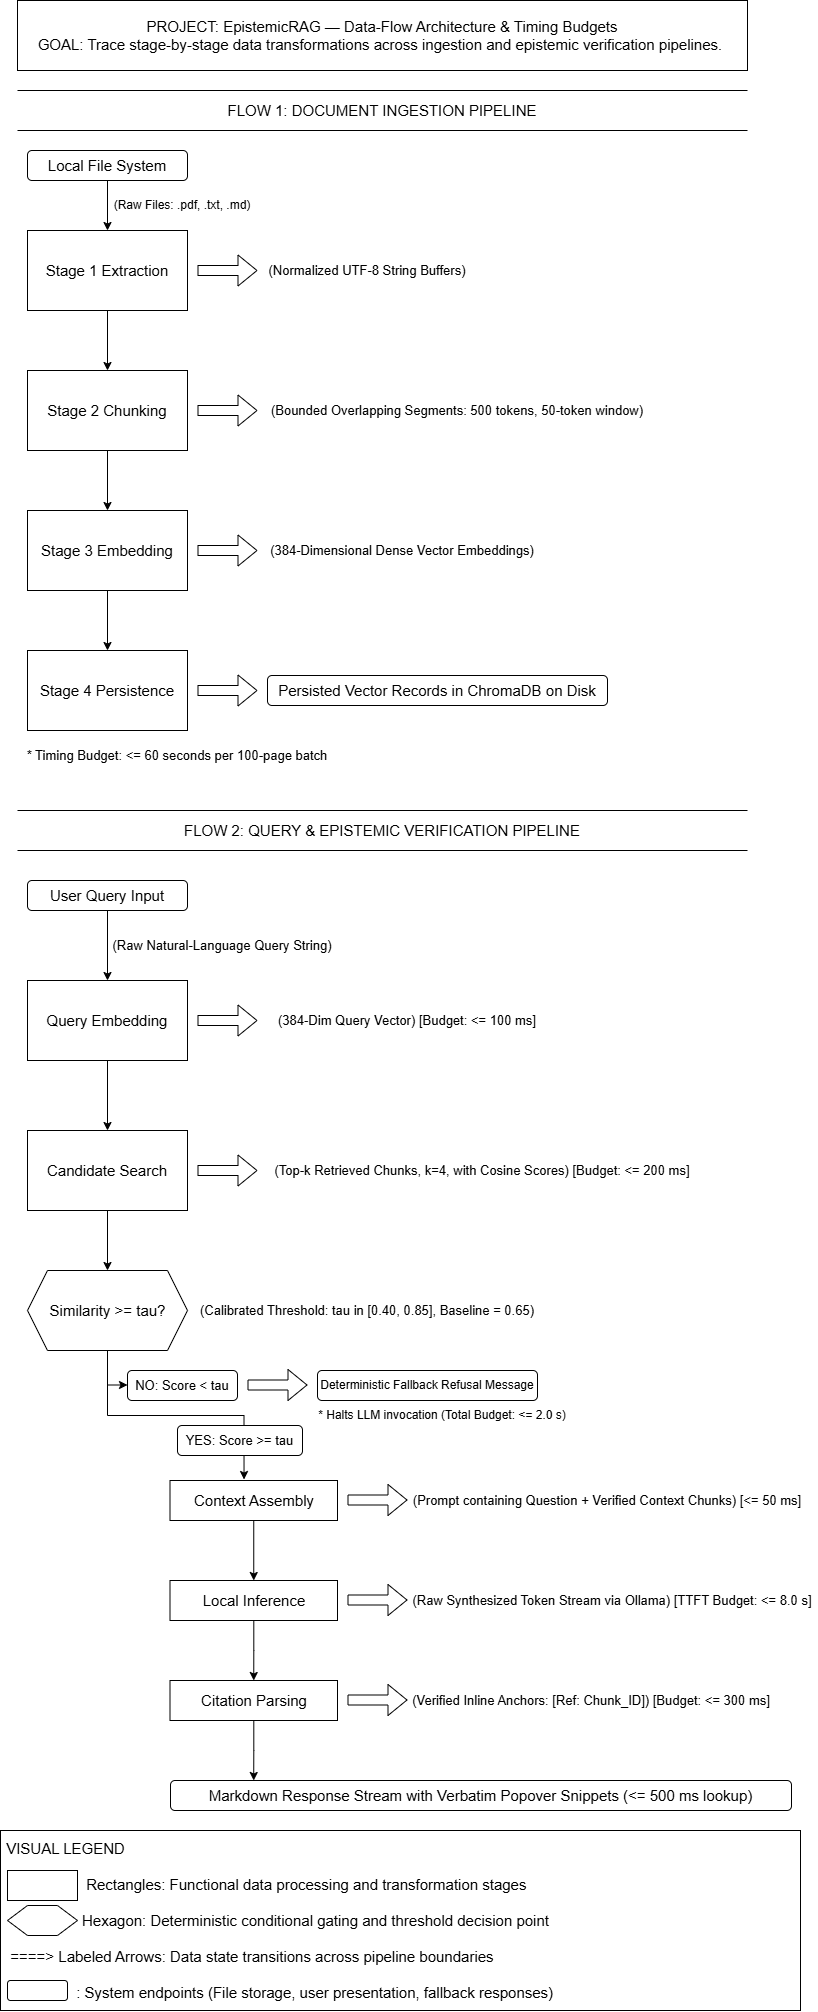

The diagram above was exported from draw.io. Its source (the exported page's mxGraphModel, read from the mxfile embedded in the PNG):
<mxGraphModel dx="1290" dy="772" grid="1" gridSize="10" guides="1" tooltips="1" connect="1" arrows="1" fold="1" page="1" pageScale="1" pageWidth="827" pageHeight="1169" math="0" shadow="0">
  <root>
    <mxCell id="0" />
    <mxCell id="1" parent="0" />
    <mxCell id="wAnxOEfqflP8lfNGBGFQ-1" parent="1" style="rounded=0;whiteSpace=wrap;html=1;" value="&lt;font style=&quot;font-size: 15px;&quot;&gt;PROJECT: EpistemicRAG — Data-Flow Architecture &amp;amp; Timing Budgets&lt;/font&gt;&lt;div&gt;&lt;font style=&quot;font-size: 15px;&quot;&gt;GOAL: Trace stage-by-stage data transformations across ingestion and epistemic verification pipelines.&amp;nbsp;&lt;/font&gt;&lt;/div&gt;" vertex="1">
      <mxGeometry height="70" width="730" x="30" y="20" as="geometry" />
    </mxCell>
    <mxCell id="wAnxOEfqflP8lfNGBGFQ-2" parent="1" style="shape=partialRectangle;whiteSpace=wrap;html=1;left=0;right=0;fillColor=none;" value="&lt;font style=&quot;font-size: 15px;&quot;&gt;FLOW 1: DOCUMENT INGESTION PIPELINE&lt;/font&gt;" vertex="1">
      <mxGeometry height="40" width="730" x="30" y="110" as="geometry" />
    </mxCell>
    <mxCell id="wAnxOEfqflP8lfNGBGFQ-5" edge="1" parent="1" source="wAnxOEfqflP8lfNGBGFQ-3" style="edgeStyle=orthogonalEdgeStyle;rounded=0;orthogonalLoop=1;jettySize=auto;html=1;exitX=0.5;exitY=1;exitDx=0;exitDy=0;entryX=0.5;entryY=0;entryDx=0;entryDy=0;" target="wAnxOEfqflP8lfNGBGFQ-4">
      <mxGeometry relative="1" as="geometry" />
    </mxCell>
    <mxCell id="wAnxOEfqflP8lfNGBGFQ-3" parent="1" style="rounded=1;whiteSpace=wrap;html=1;roundedPerimeter=1;" value="&lt;font style=&quot;font-size: 15px;&quot;&gt;Local File System&lt;/font&gt;" vertex="1">
      <mxGeometry height="30" width="160" x="40" y="170" as="geometry" />
    </mxCell>
    <mxCell id="wAnxOEfqflP8lfNGBGFQ-21" edge="1" parent="1" source="wAnxOEfqflP8lfNGBGFQ-4" style="edgeStyle=orthogonalEdgeStyle;rounded=0;orthogonalLoop=1;jettySize=auto;html=1;entryX=0.5;entryY=0;entryDx=0;entryDy=0;" target="wAnxOEfqflP8lfNGBGFQ-9">
      <mxGeometry relative="1" as="geometry" />
    </mxCell>
    <mxCell id="wAnxOEfqflP8lfNGBGFQ-4" parent="1" style="rounded=0;whiteSpace=wrap;html=1;" value="&lt;font style=&quot;font-size: 15px;&quot;&gt;Stage 1 Extraction&lt;/font&gt;" vertex="1">
      <mxGeometry height="80" width="160" x="40" y="250" as="geometry" />
    </mxCell>
    <mxCell id="wAnxOEfqflP8lfNGBGFQ-6" parent="1" style="text;html=1;whiteSpace=wrap;strokeColor=none;fillColor=none;align=center;verticalAlign=middle;rounded=0;" value="(Raw Files: .pdf, .txt, .md)" vertex="1">
      <mxGeometry height="30" width="150" x="120" y="210" as="geometry" />
    </mxCell>
    <mxCell id="wAnxOEfqflP8lfNGBGFQ-7" edge="1" parent="1" style="shape=flexArrow;endArrow=classic;html=1;rounded=0;" value="">
      <mxGeometry height="50" relative="1" width="50" as="geometry">
        <mxPoint x="210" y="290" as="sourcePoint" />
        <mxPoint x="270" y="290" as="targetPoint" />
      </mxGeometry>
    </mxCell>
    <mxCell id="wAnxOEfqflP8lfNGBGFQ-8" parent="1" style="text;html=1;whiteSpace=wrap;strokeColor=none;fillColor=none;align=center;verticalAlign=middle;rounded=0;" value="&lt;font style=&quot;font-size: 13px;&quot;&gt;(Normalized UTF-8 String Buffers)&lt;/font&gt;" vertex="1">
      <mxGeometry height="30" width="200" x="280" y="275" as="geometry" />
    </mxCell>
    <mxCell id="wAnxOEfqflP8lfNGBGFQ-22" edge="1" parent="1" source="wAnxOEfqflP8lfNGBGFQ-9" style="edgeStyle=orthogonalEdgeStyle;rounded=0;orthogonalLoop=1;jettySize=auto;html=1;exitX=0.5;exitY=1;exitDx=0;exitDy=0;entryX=0.5;entryY=0;entryDx=0;entryDy=0;" target="wAnxOEfqflP8lfNGBGFQ-13">
      <mxGeometry relative="1" as="geometry" />
    </mxCell>
    <mxCell id="wAnxOEfqflP8lfNGBGFQ-9" parent="1" style="rounded=0;whiteSpace=wrap;html=1;" value="&lt;font style=&quot;font-size: 15px;&quot;&gt;Stage 2 Chunking&lt;/font&gt;" vertex="1">
      <mxGeometry height="80" width="160" x="40" y="390" as="geometry" />
    </mxCell>
    <mxCell id="wAnxOEfqflP8lfNGBGFQ-11" edge="1" parent="1" style="shape=flexArrow;endArrow=classic;html=1;rounded=0;" value="">
      <mxGeometry height="50" relative="1" width="50" as="geometry">
        <mxPoint x="210" y="430" as="sourcePoint" />
        <mxPoint x="270" y="430" as="targetPoint" />
      </mxGeometry>
    </mxCell>
    <mxCell id="wAnxOEfqflP8lfNGBGFQ-12" parent="1" style="text;html=1;whiteSpace=wrap;strokeColor=none;fillColor=none;align=center;verticalAlign=middle;rounded=0;" value="&lt;font style=&quot;font-size: 13px;&quot;&gt;(Bounded Overlapping Segments: 500 tokens, 50-token window)&lt;/font&gt;" vertex="1">
      <mxGeometry height="30" width="380" x="280" y="415" as="geometry" />
    </mxCell>
    <mxCell id="wAnxOEfqflP8lfNGBGFQ-23" edge="1" parent="1" source="wAnxOEfqflP8lfNGBGFQ-13" style="edgeStyle=orthogonalEdgeStyle;rounded=0;orthogonalLoop=1;jettySize=auto;html=1;entryX=0.5;entryY=0;entryDx=0;entryDy=0;" target="wAnxOEfqflP8lfNGBGFQ-17">
      <mxGeometry relative="1" as="geometry" />
    </mxCell>
    <mxCell id="wAnxOEfqflP8lfNGBGFQ-13" parent="1" style="rounded=0;whiteSpace=wrap;html=1;" value="&lt;font style=&quot;font-size: 15px;&quot;&gt;Stage 3 Embedding&lt;/font&gt;" vertex="1">
      <mxGeometry height="80" width="160" x="40" y="530" as="geometry" />
    </mxCell>
    <mxCell id="wAnxOEfqflP8lfNGBGFQ-15" edge="1" parent="1" style="shape=flexArrow;endArrow=classic;html=1;rounded=0;" value="">
      <mxGeometry height="50" relative="1" width="50" as="geometry">
        <mxPoint x="210" y="570" as="sourcePoint" />
        <mxPoint x="270" y="570" as="targetPoint" />
      </mxGeometry>
    </mxCell>
    <mxCell id="wAnxOEfqflP8lfNGBGFQ-16" parent="1" style="text;html=1;whiteSpace=wrap;strokeColor=none;fillColor=none;align=center;verticalAlign=middle;rounded=0;" value="&lt;font style=&quot;font-size: 13px;&quot;&gt;(384-Dimensional Dense Vector Embeddings)&lt;/font&gt;" vertex="1">
      <mxGeometry height="30" width="270" x="280" y="555" as="geometry" />
    </mxCell>
    <mxCell id="wAnxOEfqflP8lfNGBGFQ-17" parent="1" style="rounded=0;whiteSpace=wrap;html=1;" value="&lt;font style=&quot;font-size: 15px;&quot;&gt;Stage 4 Persistence&lt;/font&gt;" vertex="1">
      <mxGeometry height="80" width="160" x="40" y="670" as="geometry" />
    </mxCell>
    <mxCell id="wAnxOEfqflP8lfNGBGFQ-19" edge="1" parent="1" style="shape=flexArrow;endArrow=classic;html=1;rounded=0;" value="">
      <mxGeometry height="50" relative="1" width="50" as="geometry">
        <mxPoint x="210" y="710" as="sourcePoint" />
        <mxPoint x="270" y="710" as="targetPoint" />
      </mxGeometry>
    </mxCell>
    <mxCell id="wAnxOEfqflP8lfNGBGFQ-24" parent="1" style="rounded=1;whiteSpace=wrap;html=1;roundedPerimeter=1;" value="&lt;font style=&quot;font-size: 15px;&quot;&gt;Persisted Vector Records in ChromaDB on Disk&lt;/font&gt;" vertex="1">
      <mxGeometry height="30" width="340" x="280" y="695" as="geometry" />
    </mxCell>
    <mxCell id="wAnxOEfqflP8lfNGBGFQ-25" parent="1" style="text;html=1;whiteSpace=wrap;strokeColor=none;fillColor=none;align=center;verticalAlign=middle;rounded=0;" value="&lt;font style=&quot;font-size: 13px;&quot;&gt;* Timing Budget: &amp;lt;= 60 seconds per 100-page batch&lt;/font&gt;" vertex="1">
      <mxGeometry height="30" width="320" x="30" y="760" as="geometry" />
    </mxCell>
    <mxCell id="wAnxOEfqflP8lfNGBGFQ-26" parent="1" style="shape=partialRectangle;whiteSpace=wrap;html=1;left=0;right=0;fillColor=none;" value="&lt;font style=&quot;font-size: 15px;&quot;&gt;FLOW 2: QUERY &amp;amp; EPISTEMIC VERIFICATION PIPELINE&lt;/font&gt;" vertex="1">
      <mxGeometry height="40" width="730" x="30" y="830" as="geometry" />
    </mxCell>
    <mxCell id="wAnxOEfqflP8lfNGBGFQ-31" edge="1" parent="1" source="wAnxOEfqflP8lfNGBGFQ-27" style="edgeStyle=orthogonalEdgeStyle;rounded=0;orthogonalLoop=1;jettySize=auto;html=1;entryX=0.5;entryY=0;entryDx=0;entryDy=0;" target="wAnxOEfqflP8lfNGBGFQ-28">
      <mxGeometry relative="1" as="geometry" />
    </mxCell>
    <mxCell id="wAnxOEfqflP8lfNGBGFQ-27" parent="1" style="rounded=1;whiteSpace=wrap;html=1;roundedPerimeter=1;" value="&lt;font style=&quot;font-size: 15px;&quot;&gt;User Query Input&lt;/font&gt;" vertex="1">
      <mxGeometry height="30" width="160" x="40" y="900" as="geometry" />
    </mxCell>
    <mxCell id="wAnxOEfqflP8lfNGBGFQ-37" edge="1" parent="1" source="wAnxOEfqflP8lfNGBGFQ-28" style="edgeStyle=orthogonalEdgeStyle;rounded=0;orthogonalLoop=1;jettySize=auto;html=1;entryX=0.5;entryY=0;entryDx=0;entryDy=0;" target="wAnxOEfqflP8lfNGBGFQ-33">
      <mxGeometry relative="1" as="geometry" />
    </mxCell>
    <mxCell id="wAnxOEfqflP8lfNGBGFQ-28" parent="1" style="rounded=0;whiteSpace=wrap;html=1;" value="&lt;font style=&quot;font-size: 15px;&quot;&gt;Query Embedding &lt;/font&gt;" vertex="1">
      <mxGeometry height="80" width="160" x="40" y="1000" as="geometry" />
    </mxCell>
    <mxCell id="wAnxOEfqflP8lfNGBGFQ-29" edge="1" parent="1" style="shape=flexArrow;endArrow=classic;html=1;rounded=0;" value="">
      <mxGeometry height="50" relative="1" width="50" as="geometry">
        <mxPoint x="210" y="1040" as="sourcePoint" />
        <mxPoint x="270" y="1040" as="targetPoint" />
      </mxGeometry>
    </mxCell>
    <mxCell id="wAnxOEfqflP8lfNGBGFQ-30" parent="1" style="text;html=1;whiteSpace=wrap;strokeColor=none;fillColor=none;align=center;verticalAlign=middle;rounded=0;" value="&lt;font style=&quot;font-size: 13px;&quot;&gt;(384-Dim Query Vector) [Budget: &amp;lt;= 100 ms]&lt;/font&gt;" vertex="1">
      <mxGeometry height="30" width="280" x="280" y="1025" as="geometry" />
    </mxCell>
    <mxCell id="wAnxOEfqflP8lfNGBGFQ-32" parent="1" style="text;html=1;whiteSpace=wrap;strokeColor=none;fillColor=none;align=center;verticalAlign=middle;rounded=0;" value="&lt;font style=&quot;font-size: 13px;&quot;&gt;(Raw Natural-Language Query String)&lt;/font&gt;" vertex="1">
      <mxGeometry height="30" width="230" x="120" y="950" as="geometry" />
    </mxCell>
    <mxCell id="wAnxOEfqflP8lfNGBGFQ-39" edge="1" parent="1" source="wAnxOEfqflP8lfNGBGFQ-33" style="edgeStyle=orthogonalEdgeStyle;rounded=0;orthogonalLoop=1;jettySize=auto;html=1;entryX=0.5;entryY=0;entryDx=0;entryDy=0;" target="wAnxOEfqflP8lfNGBGFQ-38">
      <mxGeometry relative="1" as="geometry" />
    </mxCell>
    <mxCell id="wAnxOEfqflP8lfNGBGFQ-33" parent="1" style="rounded=0;whiteSpace=wrap;html=1;" value="&lt;font style=&quot;font-size: 15px;&quot;&gt;Candidate Search&lt;/font&gt;" vertex="1">
      <mxGeometry height="80" width="160" x="40" y="1150" as="geometry" />
    </mxCell>
    <mxCell id="wAnxOEfqflP8lfNGBGFQ-34" edge="1" parent="1" style="shape=flexArrow;endArrow=classic;html=1;rounded=0;" value="">
      <mxGeometry height="50" relative="1" width="50" as="geometry">
        <mxPoint x="210" y="1190" as="sourcePoint" />
        <mxPoint x="270" y="1190" as="targetPoint" />
      </mxGeometry>
    </mxCell>
    <mxCell id="wAnxOEfqflP8lfNGBGFQ-35" parent="1" style="text;html=1;whiteSpace=wrap;strokeColor=none;fillColor=none;align=center;verticalAlign=middle;rounded=0;" value="&lt;font style=&quot;font-size: 13px;&quot;&gt;(Top-k Retrieved Chunks, k=4, with Cosine Scores) [Budget: &amp;lt;= 200 ms]&lt;/font&gt;" vertex="1">
      <mxGeometry height="30" width="430" x="280" y="1175" as="geometry" />
    </mxCell>
    <mxCell id="wAnxOEfqflP8lfNGBGFQ-38" parent="1" style="shape=hexagon;perimeter=hexagonPerimeter2;whiteSpace=wrap;html=1;shapeInside=1;fixedSize=1;" value="&lt;div&gt;&lt;br/&gt;&lt;/div&gt;" vertex="1">
      <mxGeometry height="80" width="160" x="40" y="1290" as="geometry" />
    </mxCell>
    <mxCell id="wAnxOEfqflP8lfNGBGFQ-40" parent="1" style="text;html=1;whiteSpace=wrap;strokeColor=none;fillColor=none;align=center;verticalAlign=middle;rounded=0;" value="&lt;font style=&quot;font-size: 15px;&quot;&gt;Similarity &amp;gt;= tau?&lt;/font&gt;" vertex="1">
      <mxGeometry height="30" width="125" x="57.5" y="1315" as="geometry" />
    </mxCell>
    <mxCell id="wAnxOEfqflP8lfNGBGFQ-41" parent="1" style="text;html=1;whiteSpace=wrap;strokeColor=none;fillColor=none;align=center;verticalAlign=middle;rounded=0;" value="&lt;font style=&quot;font-size: 13px;&quot;&gt;(Calibrated Threshold: tau in [0.40, 0.85], Baseline = 0.65)&lt;/font&gt;" vertex="1">
      <mxGeometry height="30" width="340" x="210" y="1315" as="geometry" />
    </mxCell>
    <mxCell id="wAnxOEfqflP8lfNGBGFQ-65" edge="1" parent="1" source="wAnxOEfqflP8lfNGBGFQ-42" style="edgeStyle=orthogonalEdgeStyle;rounded=0;orthogonalLoop=1;jettySize=auto;html=1;" target="wAnxOEfqflP8lfNGBGFQ-44" value="">
      <mxGeometry relative="1" as="geometry" />
    </mxCell>
    <mxCell id="wAnxOEfqflP8lfNGBGFQ-42" parent="1" style="rounded=0;whiteSpace=wrap;html=1;" value="&lt;font style=&quot;font-size: 15px;&quot;&gt;Context Assembly&lt;/font&gt;" vertex="1">
      <mxGeometry height="40" width="167.5" x="182.5" y="1500" as="geometry" />
    </mxCell>
    <mxCell id="wAnxOEfqflP8lfNGBGFQ-68" edge="1" parent="1" source="wAnxOEfqflP8lfNGBGFQ-43" style="edgeStyle=orthogonalEdgeStyle;rounded=0;orthogonalLoop=1;jettySize=auto;html=1;entryX=0.134;entryY=0;entryDx=0;entryDy=0;" target="wAnxOEfqflP8lfNGBGFQ-67">
      <mxGeometry relative="1" as="geometry" />
    </mxCell>
    <mxCell id="wAnxOEfqflP8lfNGBGFQ-43" parent="1" style="rounded=0;whiteSpace=wrap;html=1;" value="&lt;font style=&quot;font-size: 15px;&quot;&gt;Citation Parsing&lt;/font&gt;" vertex="1">
      <mxGeometry height="40" width="167.5" x="182.5" y="1700" as="geometry" />
    </mxCell>
    <mxCell id="wAnxOEfqflP8lfNGBGFQ-66" edge="1" parent="1" source="wAnxOEfqflP8lfNGBGFQ-44" style="edgeStyle=orthogonalEdgeStyle;rounded=0;orthogonalLoop=1;jettySize=auto;html=1;entryX=0.5;entryY=0;entryDx=0;entryDy=0;" target="wAnxOEfqflP8lfNGBGFQ-43">
      <mxGeometry relative="1" as="geometry" />
    </mxCell>
    <mxCell id="wAnxOEfqflP8lfNGBGFQ-44" parent="1" style="rounded=0;whiteSpace=wrap;html=1;" value="&lt;font style=&quot;font-size: 15px;&quot;&gt;Local Inference&lt;/font&gt;" vertex="1">
      <mxGeometry height="40" width="167.5" x="182.5" y="1600" as="geometry" />
    </mxCell>
    <mxCell id="wAnxOEfqflP8lfNGBGFQ-45" edge="1" parent="1" source="wAnxOEfqflP8lfNGBGFQ-38" style="edgeStyle=orthogonalEdgeStyle;rounded=0;orthogonalLoop=1;jettySize=auto;html=1;entryX=0.442;entryY=-0.025;entryDx=0;entryDy=0;entryPerimeter=0;" target="wAnxOEfqflP8lfNGBGFQ-42">
      <mxGeometry relative="1" as="geometry" />
    </mxCell>
    <mxCell id="wAnxOEfqflP8lfNGBGFQ-54" edge="1" parent="1" style="edgeStyle=orthogonalEdgeStyle;rounded=0;orthogonalLoop=1;jettySize=auto;html=1;endArrow=classic;endFill=1;">
      <mxGeometry relative="1" as="geometry">
        <mxPoint x="120" y="1404.5" as="sourcePoint" />
        <mxPoint x="140" y="1404.5" as="targetPoint" />
      </mxGeometry>
    </mxCell>
    <mxCell id="wAnxOEfqflP8lfNGBGFQ-46" parent="1" style="rounded=1;whiteSpace=wrap;html=1;roundedPerimeter=1;" value="&lt;font style=&quot;font-size: 13px;&quot;&gt;NO: Score &amp;lt; tau&lt;/font&gt;" vertex="1">
      <mxGeometry height="30" width="110" x="140" y="1390" as="geometry" />
    </mxCell>
    <mxCell id="wAnxOEfqflP8lfNGBGFQ-48" edge="1" parent="1" style="shape=flexArrow;endArrow=classic;html=1;rounded=0;" value="">
      <mxGeometry height="50" relative="1" width="50" as="geometry">
        <mxPoint x="260" y="1404.5" as="sourcePoint" />
        <mxPoint x="320" y="1404.5" as="targetPoint" />
      </mxGeometry>
    </mxCell>
    <mxCell id="wAnxOEfqflP8lfNGBGFQ-49" parent="1" style="rounded=1;whiteSpace=wrap;html=1;roundedPerimeter=1;" value="Deterministic Fallback Refusal Message" vertex="1">
      <mxGeometry height="30" width="220" x="330" y="1390" as="geometry" />
    </mxCell>
    <mxCell id="wAnxOEfqflP8lfNGBGFQ-50" parent="1" style="text;html=1;whiteSpace=wrap;strokeColor=none;fillColor=none;align=center;verticalAlign=middle;rounded=0;" value="* Halts LLM invocation (Total Budget: &amp;lt;= 2.0 s)" vertex="1">
      <mxGeometry height="30" width="250" x="330" y="1420" as="geometry" />
    </mxCell>
    <mxCell id="wAnxOEfqflP8lfNGBGFQ-51" parent="1" style="rounded=1;whiteSpace=wrap;html=1;roundedPerimeter=1;" value="&lt;font style=&quot;font-size: 13px;&quot;&gt;YES: Score &amp;gt;= tau&lt;/font&gt;" vertex="1">
      <mxGeometry height="30" width="125" x="190" y="1445" as="geometry" />
    </mxCell>
    <mxCell id="wAnxOEfqflP8lfNGBGFQ-59" edge="1" parent="1" style="shape=flexArrow;endArrow=classic;html=1;rounded=0;" value="">
      <mxGeometry height="50" relative="1" width="50" as="geometry">
        <mxPoint x="360" y="1519.5" as="sourcePoint" />
        <mxPoint x="420" y="1519.5" as="targetPoint" />
      </mxGeometry>
    </mxCell>
    <mxCell id="wAnxOEfqflP8lfNGBGFQ-60" edge="1" parent="1" style="shape=flexArrow;endArrow=classic;html=1;rounded=0;" value="">
      <mxGeometry height="50" relative="1" width="50" as="geometry">
        <mxPoint x="360" y="1619.5" as="sourcePoint" />
        <mxPoint x="420" y="1619.5" as="targetPoint" />
      </mxGeometry>
    </mxCell>
    <mxCell id="wAnxOEfqflP8lfNGBGFQ-61" edge="1" parent="1" style="shape=flexArrow;endArrow=classic;html=1;rounded=0;" value="">
      <mxGeometry height="50" relative="1" width="50" as="geometry">
        <mxPoint x="360" y="1719.5" as="sourcePoint" />
        <mxPoint x="420" y="1719.5" as="targetPoint" />
      </mxGeometry>
    </mxCell>
    <mxCell id="wAnxOEfqflP8lfNGBGFQ-62" parent="1" style="text;html=1;whiteSpace=wrap;strokeColor=none;fillColor=none;align=center;verticalAlign=middle;rounded=0;" value="&lt;font style=&quot;font-size: 13px;&quot;&gt;(Prompt containing Question + Verified Context Chunks) [&amp;lt;= 50 ms]&lt;/font&gt;" vertex="1">
      <mxGeometry height="30" width="400" x="420" y="1505" as="geometry" />
    </mxCell>
    <mxCell id="wAnxOEfqflP8lfNGBGFQ-63" parent="1" style="text;html=1;whiteSpace=wrap;strokeColor=none;fillColor=none;align=center;verticalAlign=middle;rounded=0;" value="&lt;font style=&quot;font-size: 13px;&quot;&gt;(Raw Synthesized Token Stream via Ollama) [TTFT Budget: &amp;lt;= 8.0 s]&lt;/font&gt;" vertex="1">
      <mxGeometry height="30" width="410" x="420" y="1605" as="geometry" />
    </mxCell>
    <mxCell id="wAnxOEfqflP8lfNGBGFQ-64" parent="1" style="text;html=1;whiteSpace=wrap;strokeColor=none;fillColor=none;align=center;verticalAlign=middle;rounded=0;" value="&lt;font style=&quot;font-size: 13px;&quot;&gt;(Verified Inline Anchors: [Ref: Chunk_ID]) [Budget: &amp;lt;= 300 ms]&lt;/font&gt;" vertex="1">
      <mxGeometry height="30" width="400" x="404" y="1705" as="geometry" />
    </mxCell>
    <mxCell id="wAnxOEfqflP8lfNGBGFQ-67" parent="1" style="rounded=1;whiteSpace=wrap;html=1;roundedPerimeter=1;" value="&lt;font style=&quot;font-size: 15px;&quot;&gt;Markdown Response Stream with Verbatim Popover Snippets (&amp;lt;= 500 ms lookup)&lt;/font&gt;" vertex="1">
      <mxGeometry height="30" width="621" x="183" y="1800" as="geometry" />
    </mxCell>
    <mxCell id="wAnxOEfqflP8lfNGBGFQ-69" parent="1" style="rounded=0;whiteSpace=wrap;html=1;align=left;" value="&lt;div style=&quot;&quot;&gt;&lt;font style=&quot;font-size: 15px;&quot;&gt;&amp;nbsp;VISUAL LEGEND&amp;nbsp;&lt;/font&gt;&lt;/div&gt;&lt;div style=&quot;&quot;&gt;&lt;font style=&quot;font-size: 15px;&quot;&gt;&lt;br&gt;&lt;/font&gt;&lt;/div&gt;&lt;div style=&quot;&quot;&gt;&lt;font style=&quot;font-size: 15px;&quot;&gt;&amp;nbsp;&lt;span style=&quot;white-space: pre;&quot;&gt;&#09;&lt;/span&gt;&lt;span style=&quot;white-space: pre;&quot;&gt;&#09;&lt;/span&gt;&lt;span style=&quot;white-space: pre;&quot;&gt;&#09;&lt;/span&gt; Rectangles: Functional data processing and transformation stages&amp;nbsp;&lt;/font&gt;&lt;/div&gt;&lt;div style=&quot;&quot;&gt;&lt;font style=&quot;font-size: 15px;&quot;&gt;&lt;br&gt;&lt;/font&gt;&lt;/div&gt;&lt;div style=&quot;&quot;&gt;&lt;font style=&quot;font-size: 15px;&quot;&gt;&amp;nbsp;&lt;span style=&quot;white-space: pre;&quot;&gt;&#09;&lt;/span&gt;&lt;span style=&quot;white-space: pre;&quot;&gt;&#09;&lt;/span&gt;&lt;span style=&quot;white-space: pre;&quot;&gt;&#09;&lt;/span&gt;Hexagon: Deterministic conditional gating and threshold decision point&amp;nbsp;&lt;/font&gt;&lt;/div&gt;&lt;div style=&quot;&quot;&gt;&lt;font style=&quot;font-size: 15px;&quot;&gt;&amp;nbsp;&lt;/font&gt;&lt;/div&gt;&lt;div style=&quot;&quot;&gt;&lt;font style=&quot;font-size: 15px;&quot;&gt;&amp;nbsp; ====&amp;gt;    Labeled Arrows: Data state transitions across pipeline boundaries&lt;/font&gt;&lt;span style=&quot;font-size: 15px; background-color: transparent; color: light-dark(rgb(0, 0, 0), rgb(255, 255, 255));&quot;&gt;&amp;nbsp;&lt;/span&gt;&lt;/div&gt;&lt;div style=&quot;&quot;&gt;&lt;font style=&quot;font-size: 15px;&quot;&gt;&amp;nbsp; &amp;nbsp; &amp;nbsp; &amp;nbsp; &amp;nbsp; &amp;nbsp; &amp;nbsp; &amp;nbsp; &amp;nbsp;&lt;/font&gt;&lt;/div&gt;&lt;div style=&quot;&quot;&gt;&lt;font style=&quot;font-size: 15px;&quot;&gt;&lt;span style=&quot;white-space: pre;&quot;&gt;&#09;&lt;/span&gt;&lt;span style=&quot;white-space: pre;&quot;&gt;&#09;&lt;/span&gt;&amp;nbsp; &amp;nbsp; &amp;nbsp;: System endpoints (File storage, user presentation, fallback responses)&amp;nbsp;&lt;/font&gt;&lt;/div&gt;" vertex="1">
      <mxGeometry height="180" width="800" x="13" y="1850" as="geometry" />
    </mxCell>
    <mxCell id="wAnxOEfqflP8lfNGBGFQ-74" parent="1" style="rounded=1;whiteSpace=wrap;html=1;roundedPerimeter=1;" value="" vertex="1">
      <mxGeometry height="20" width="60" x="20" y="2000" as="geometry" />
    </mxCell>
    <mxCell id="wAnxOEfqflP8lfNGBGFQ-75" parent="1" style="shape=hexagon;perimeter=hexagonPerimeter2;whiteSpace=wrap;html=1;shapeInside=1;fixedSize=1;" value="" vertex="1">
      <mxGeometry height="30" width="70" x="20" y="1925" as="geometry" />
    </mxCell>
    <mxCell id="wAnxOEfqflP8lfNGBGFQ-77" parent="1" style="rounded=0;whiteSpace=wrap;html=1;" value="" vertex="1">
      <mxGeometry height="30" width="70" x="20" y="1890" as="geometry" />
    </mxCell>
  </root>
</mxGraphModel>